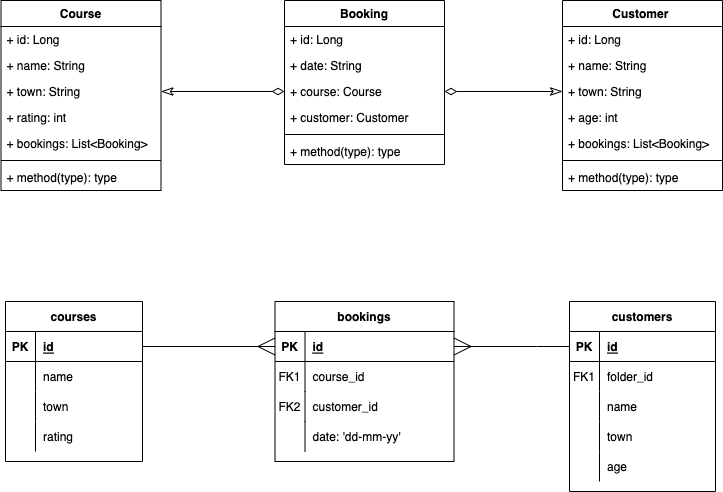

The diagram above was exported from draw.io. Its source (the exported page's mxGraphModel, read from the mxfile embedded in the PNG):
<mxGraphModel dx="946" dy="918" grid="0" gridSize="10" guides="1" tooltips="1" connect="1" arrows="1" fold="1" page="0" pageScale="1" pageWidth="850" pageHeight="1100" math="0" shadow="0" extFonts="Permanent Marker^https://fonts.googleapis.com/css?family=Permanent+Marker">
  <root>
    <mxCell id="0" />
    <mxCell id="1" parent="0" />
    <mxCell id="C-vyLk0tnHw3VtMMgP7b-2" value="bookings" style="shape=table;startSize=30;container=1;collapsible=1;childLayout=tableLayout;fixedRows=1;rowLines=0;fontStyle=1;align=center;resizeLast=1;" parent="1" vertex="1">
      <mxGeometry x="310.5" y="-87" width="179" height="160" as="geometry" />
    </mxCell>
    <mxCell id="C-vyLk0tnHw3VtMMgP7b-3" value="" style="shape=partialRectangle;collapsible=0;dropTarget=0;pointerEvents=0;fillColor=none;points=[[0,0.5],[1,0.5]];portConstraint=eastwest;top=0;left=0;right=0;bottom=1;" parent="C-vyLk0tnHw3VtMMgP7b-2" vertex="1">
      <mxGeometry y="30" width="179" height="30" as="geometry" />
    </mxCell>
    <mxCell id="C-vyLk0tnHw3VtMMgP7b-4" value="PK" style="shape=partialRectangle;overflow=hidden;connectable=0;fillColor=none;top=0;left=0;bottom=0;right=0;fontStyle=1;" parent="C-vyLk0tnHw3VtMMgP7b-3" vertex="1">
      <mxGeometry width="30" height="30" as="geometry">
        <mxRectangle width="30" height="30" as="alternateBounds" />
      </mxGeometry>
    </mxCell>
    <mxCell id="C-vyLk0tnHw3VtMMgP7b-5" value="id" style="shape=partialRectangle;overflow=hidden;connectable=0;fillColor=none;top=0;left=0;bottom=0;right=0;align=left;spacingLeft=6;fontStyle=5;" parent="C-vyLk0tnHw3VtMMgP7b-3" vertex="1">
      <mxGeometry x="30" width="149" height="30" as="geometry">
        <mxRectangle width="149" height="30" as="alternateBounds" />
      </mxGeometry>
    </mxCell>
    <mxCell id="C-vyLk0tnHw3VtMMgP7b-6" value="" style="shape=partialRectangle;collapsible=0;dropTarget=0;pointerEvents=0;fillColor=none;points=[[0,0.5],[1,0.5]];portConstraint=eastwest;top=0;left=0;right=0;bottom=0;" parent="C-vyLk0tnHw3VtMMgP7b-2" vertex="1">
      <mxGeometry y="60" width="179" height="30" as="geometry" />
    </mxCell>
    <mxCell id="C-vyLk0tnHw3VtMMgP7b-7" value="FK1" style="shape=partialRectangle;overflow=hidden;connectable=0;fillColor=none;top=0;left=0;bottom=0;right=0;" parent="C-vyLk0tnHw3VtMMgP7b-6" vertex="1">
      <mxGeometry width="30" height="30" as="geometry">
        <mxRectangle width="30" height="30" as="alternateBounds" />
      </mxGeometry>
    </mxCell>
    <mxCell id="C-vyLk0tnHw3VtMMgP7b-8" value="course_id" style="shape=partialRectangle;overflow=hidden;connectable=0;fillColor=none;top=0;left=0;bottom=0;right=0;align=left;spacingLeft=6;" parent="C-vyLk0tnHw3VtMMgP7b-6" vertex="1">
      <mxGeometry x="30" width="149" height="30" as="geometry">
        <mxRectangle width="149" height="30" as="alternateBounds" />
      </mxGeometry>
    </mxCell>
    <mxCell id="psLtoZS-efFEjz9n_YI2-30" value="" style="shape=partialRectangle;collapsible=0;dropTarget=0;pointerEvents=0;fillColor=none;points=[[0,0.5],[1,0.5]];portConstraint=eastwest;top=0;left=0;right=0;bottom=0;" parent="C-vyLk0tnHw3VtMMgP7b-2" vertex="1">
      <mxGeometry y="90" width="179" height="30" as="geometry" />
    </mxCell>
    <mxCell id="psLtoZS-efFEjz9n_YI2-31" value="FK2" style="shape=partialRectangle;overflow=hidden;connectable=0;fillColor=none;top=0;left=0;bottom=0;right=0;" parent="psLtoZS-efFEjz9n_YI2-30" vertex="1">
      <mxGeometry width="30" height="30" as="geometry">
        <mxRectangle width="30" height="30" as="alternateBounds" />
      </mxGeometry>
    </mxCell>
    <mxCell id="psLtoZS-efFEjz9n_YI2-32" value="customer_id" style="shape=partialRectangle;overflow=hidden;connectable=0;fillColor=none;top=0;left=0;bottom=0;right=0;align=left;spacingLeft=6;" parent="psLtoZS-efFEjz9n_YI2-30" vertex="1">
      <mxGeometry x="30" width="149" height="30" as="geometry">
        <mxRectangle width="149" height="30" as="alternateBounds" />
      </mxGeometry>
    </mxCell>
    <mxCell id="mufOZvQYt7bgq3WNXKF6-8" value="" style="shape=partialRectangle;collapsible=0;dropTarget=0;pointerEvents=0;fillColor=none;points=[[0,0.5],[1,0.5]];portConstraint=eastwest;top=0;left=0;right=0;bottom=0;" vertex="1" parent="C-vyLk0tnHw3VtMMgP7b-2">
      <mxGeometry y="120" width="179" height="30" as="geometry" />
    </mxCell>
    <mxCell id="mufOZvQYt7bgq3WNXKF6-9" value="" style="shape=partialRectangle;overflow=hidden;connectable=0;fillColor=none;top=0;left=0;bottom=0;right=0;" vertex="1" parent="mufOZvQYt7bgq3WNXKF6-8">
      <mxGeometry width="30" height="30" as="geometry">
        <mxRectangle width="30" height="30" as="alternateBounds" />
      </mxGeometry>
    </mxCell>
    <mxCell id="mufOZvQYt7bgq3WNXKF6-10" value="date: 'dd-mm-yy'" style="shape=partialRectangle;overflow=hidden;connectable=0;fillColor=none;top=0;left=0;bottom=0;right=0;align=left;spacingLeft=6;" vertex="1" parent="mufOZvQYt7bgq3WNXKF6-8">
      <mxGeometry x="30" width="149" height="30" as="geometry">
        <mxRectangle width="149" height="30" as="alternateBounds" />
      </mxGeometry>
    </mxCell>
    <mxCell id="C-vyLk0tnHw3VtMMgP7b-13" value="courses" style="shape=table;startSize=30;container=1;collapsible=1;childLayout=tableLayout;fixedRows=1;rowLines=0;fontStyle=1;align=center;resizeLast=1;" parent="1" vertex="1">
      <mxGeometry x="41" y="-87" width="137" height="160" as="geometry" />
    </mxCell>
    <mxCell id="C-vyLk0tnHw3VtMMgP7b-14" value="" style="shape=partialRectangle;collapsible=0;dropTarget=0;pointerEvents=0;fillColor=none;points=[[0,0.5],[1,0.5]];portConstraint=eastwest;top=0;left=0;right=0;bottom=1;" parent="C-vyLk0tnHw3VtMMgP7b-13" vertex="1">
      <mxGeometry y="30" width="137" height="30" as="geometry" />
    </mxCell>
    <mxCell id="C-vyLk0tnHw3VtMMgP7b-15" value="PK" style="shape=partialRectangle;overflow=hidden;connectable=0;fillColor=none;top=0;left=0;bottom=0;right=0;fontStyle=1;" parent="C-vyLk0tnHw3VtMMgP7b-14" vertex="1">
      <mxGeometry width="30" height="30" as="geometry">
        <mxRectangle width="30" height="30" as="alternateBounds" />
      </mxGeometry>
    </mxCell>
    <mxCell id="C-vyLk0tnHw3VtMMgP7b-16" value="id" style="shape=partialRectangle;overflow=hidden;connectable=0;fillColor=none;top=0;left=0;bottom=0;right=0;align=left;spacingLeft=6;fontStyle=5;" parent="C-vyLk0tnHw3VtMMgP7b-14" vertex="1">
      <mxGeometry x="30" width="107" height="30" as="geometry">
        <mxRectangle width="107" height="30" as="alternateBounds" />
      </mxGeometry>
    </mxCell>
    <mxCell id="C-vyLk0tnHw3VtMMgP7b-17" value="" style="shape=partialRectangle;collapsible=0;dropTarget=0;pointerEvents=0;fillColor=none;points=[[0,0.5],[1,0.5]];portConstraint=eastwest;top=0;left=0;right=0;bottom=0;" parent="C-vyLk0tnHw3VtMMgP7b-13" vertex="1">
      <mxGeometry y="60" width="137" height="30" as="geometry" />
    </mxCell>
    <mxCell id="C-vyLk0tnHw3VtMMgP7b-18" value="" style="shape=partialRectangle;overflow=hidden;connectable=0;fillColor=none;top=0;left=0;bottom=0;right=0;" parent="C-vyLk0tnHw3VtMMgP7b-17" vertex="1">
      <mxGeometry width="30" height="30" as="geometry">
        <mxRectangle width="30" height="30" as="alternateBounds" />
      </mxGeometry>
    </mxCell>
    <mxCell id="C-vyLk0tnHw3VtMMgP7b-19" value="name" style="shape=partialRectangle;overflow=hidden;connectable=0;fillColor=none;top=0;left=0;bottom=0;right=0;align=left;spacingLeft=6;" parent="C-vyLk0tnHw3VtMMgP7b-17" vertex="1">
      <mxGeometry x="30" width="107" height="30" as="geometry">
        <mxRectangle width="107" height="30" as="alternateBounds" />
      </mxGeometry>
    </mxCell>
    <mxCell id="mufOZvQYt7bgq3WNXKF6-2" value="" style="shape=partialRectangle;collapsible=0;dropTarget=0;pointerEvents=0;fillColor=none;points=[[0,0.5],[1,0.5]];portConstraint=eastwest;top=0;left=0;right=0;bottom=0;" vertex="1" parent="C-vyLk0tnHw3VtMMgP7b-13">
      <mxGeometry y="90" width="137" height="30" as="geometry" />
    </mxCell>
    <mxCell id="mufOZvQYt7bgq3WNXKF6-3" value="    " style="shape=partialRectangle;overflow=hidden;connectable=0;fillColor=none;top=0;left=0;bottom=0;right=0;" vertex="1" parent="mufOZvQYt7bgq3WNXKF6-2">
      <mxGeometry width="30" height="30" as="geometry">
        <mxRectangle width="30" height="30" as="alternateBounds" />
      </mxGeometry>
    </mxCell>
    <mxCell id="mufOZvQYt7bgq3WNXKF6-4" value="town" style="shape=partialRectangle;overflow=hidden;connectable=0;fillColor=none;top=0;left=0;bottom=0;right=0;align=left;spacingLeft=6;" vertex="1" parent="mufOZvQYt7bgq3WNXKF6-2">
      <mxGeometry x="30" width="107" height="30" as="geometry">
        <mxRectangle width="107" height="30" as="alternateBounds" />
      </mxGeometry>
    </mxCell>
    <mxCell id="mufOZvQYt7bgq3WNXKF6-5" value="" style="shape=partialRectangle;collapsible=0;dropTarget=0;pointerEvents=0;fillColor=none;points=[[0,0.5],[1,0.5]];portConstraint=eastwest;top=0;left=0;right=0;bottom=0;" vertex="1" parent="C-vyLk0tnHw3VtMMgP7b-13">
      <mxGeometry y="120" width="137" height="30" as="geometry" />
    </mxCell>
    <mxCell id="mufOZvQYt7bgq3WNXKF6-6" value="" style="shape=partialRectangle;overflow=hidden;connectable=0;fillColor=none;top=0;left=0;bottom=0;right=0;" vertex="1" parent="mufOZvQYt7bgq3WNXKF6-5">
      <mxGeometry width="30" height="30" as="geometry">
        <mxRectangle width="30" height="30" as="alternateBounds" />
      </mxGeometry>
    </mxCell>
    <mxCell id="mufOZvQYt7bgq3WNXKF6-7" value="rating" style="shape=partialRectangle;overflow=hidden;connectable=0;fillColor=none;top=0;left=0;bottom=0;right=0;align=left;spacingLeft=6;" vertex="1" parent="mufOZvQYt7bgq3WNXKF6-5">
      <mxGeometry x="30" width="107" height="30" as="geometry">
        <mxRectangle width="107" height="30" as="alternateBounds" />
      </mxGeometry>
    </mxCell>
    <mxCell id="mufOZvQYt7bgq3WNXKF6-32" style="edgeStyle=orthogonalEdgeStyle;rounded=0;orthogonalLoop=1;jettySize=auto;html=1;entryX=1;entryY=0.5;entryDx=0;entryDy=0;endArrow=ERmany;endFill=0;endSize=15;" edge="1" parent="1" source="C-vyLk0tnHw3VtMMgP7b-23" target="C-vyLk0tnHw3VtMMgP7b-3">
      <mxGeometry relative="1" as="geometry">
        <Array as="points">
          <mxPoint x="572" y="-42" />
          <mxPoint x="572" y="-42" />
        </Array>
      </mxGeometry>
    </mxCell>
    <mxCell id="C-vyLk0tnHw3VtMMgP7b-23" value="customers" style="shape=table;startSize=30;container=1;collapsible=1;childLayout=tableLayout;fixedRows=1;rowLines=0;fontStyle=1;align=center;resizeLast=1;" parent="1" vertex="1">
      <mxGeometry x="605" y="-87" width="146" height="190" as="geometry" />
    </mxCell>
    <mxCell id="C-vyLk0tnHw3VtMMgP7b-24" value="" style="shape=partialRectangle;collapsible=0;dropTarget=0;pointerEvents=0;fillColor=none;points=[[0,0.5],[1,0.5]];portConstraint=eastwest;top=0;left=0;right=0;bottom=1;" parent="C-vyLk0tnHw3VtMMgP7b-23" vertex="1">
      <mxGeometry y="30" width="146" height="30" as="geometry" />
    </mxCell>
    <mxCell id="C-vyLk0tnHw3VtMMgP7b-25" value="PK" style="shape=partialRectangle;overflow=hidden;connectable=0;fillColor=none;top=0;left=0;bottom=0;right=0;fontStyle=1;" parent="C-vyLk0tnHw3VtMMgP7b-24" vertex="1">
      <mxGeometry width="30" height="30" as="geometry">
        <mxRectangle width="30" height="30" as="alternateBounds" />
      </mxGeometry>
    </mxCell>
    <mxCell id="C-vyLk0tnHw3VtMMgP7b-26" value="id" style="shape=partialRectangle;overflow=hidden;connectable=0;fillColor=none;top=0;left=0;bottom=0;right=0;align=left;spacingLeft=6;fontStyle=5;" parent="C-vyLk0tnHw3VtMMgP7b-24" vertex="1">
      <mxGeometry x="30" width="116" height="30" as="geometry">
        <mxRectangle width="116" height="30" as="alternateBounds" />
      </mxGeometry>
    </mxCell>
    <mxCell id="psLtoZS-efFEjz9n_YI2-24" value="" style="shape=partialRectangle;collapsible=0;dropTarget=0;pointerEvents=0;fillColor=none;points=[[0,0.5],[1,0.5]];portConstraint=eastwest;top=0;left=0;right=0;bottom=0;" parent="C-vyLk0tnHw3VtMMgP7b-23" vertex="1">
      <mxGeometry y="60" width="146" height="30" as="geometry" />
    </mxCell>
    <mxCell id="psLtoZS-efFEjz9n_YI2-25" value="FK1" style="shape=partialRectangle;overflow=hidden;connectable=0;fillColor=none;top=0;left=0;bottom=0;right=0;" parent="psLtoZS-efFEjz9n_YI2-24" vertex="1">
      <mxGeometry width="30" height="30" as="geometry">
        <mxRectangle width="30" height="30" as="alternateBounds" />
      </mxGeometry>
    </mxCell>
    <mxCell id="psLtoZS-efFEjz9n_YI2-26" value="folder_id" style="shape=partialRectangle;overflow=hidden;connectable=0;fillColor=none;top=0;left=0;bottom=0;right=0;align=left;spacingLeft=6;" parent="psLtoZS-efFEjz9n_YI2-24" vertex="1">
      <mxGeometry x="30" width="116" height="30" as="geometry">
        <mxRectangle width="116" height="30" as="alternateBounds" />
      </mxGeometry>
    </mxCell>
    <mxCell id="psLtoZS-efFEjz9n_YI2-27" value="" style="shape=partialRectangle;collapsible=0;dropTarget=0;pointerEvents=0;fillColor=none;points=[[0,0.5],[1,0.5]];portConstraint=eastwest;top=0;left=0;right=0;bottom=0;" parent="C-vyLk0tnHw3VtMMgP7b-23" vertex="1">
      <mxGeometry y="90" width="146" height="30" as="geometry" />
    </mxCell>
    <mxCell id="psLtoZS-efFEjz9n_YI2-28" value="" style="shape=partialRectangle;overflow=hidden;connectable=0;fillColor=none;top=0;left=0;bottom=0;right=0;" parent="psLtoZS-efFEjz9n_YI2-27" vertex="1">
      <mxGeometry width="30" height="30" as="geometry">
        <mxRectangle width="30" height="30" as="alternateBounds" />
      </mxGeometry>
    </mxCell>
    <mxCell id="psLtoZS-efFEjz9n_YI2-29" value="name" style="shape=partialRectangle;overflow=hidden;connectable=0;fillColor=none;top=0;left=0;bottom=0;right=0;align=left;spacingLeft=6;" parent="psLtoZS-efFEjz9n_YI2-27" vertex="1">
      <mxGeometry x="30" width="116" height="30" as="geometry">
        <mxRectangle width="116" height="30" as="alternateBounds" />
      </mxGeometry>
    </mxCell>
    <mxCell id="psLtoZS-efFEjz9n_YI2-6" value="" style="shape=partialRectangle;collapsible=0;dropTarget=0;pointerEvents=0;fillColor=none;points=[[0,0.5],[1,0.5]];portConstraint=eastwest;top=0;left=0;right=0;bottom=0;" parent="C-vyLk0tnHw3VtMMgP7b-23" vertex="1">
      <mxGeometry y="120" width="146" height="30" as="geometry" />
    </mxCell>
    <mxCell id="psLtoZS-efFEjz9n_YI2-7" value="" style="shape=partialRectangle;overflow=hidden;connectable=0;fillColor=none;top=0;left=0;bottom=0;right=0;" parent="psLtoZS-efFEjz9n_YI2-6" vertex="1">
      <mxGeometry width="30" height="30" as="geometry">
        <mxRectangle width="30" height="30" as="alternateBounds" />
      </mxGeometry>
    </mxCell>
    <mxCell id="psLtoZS-efFEjz9n_YI2-8" value="town" style="shape=partialRectangle;overflow=hidden;connectable=0;fillColor=none;top=0;left=0;bottom=0;right=0;align=left;spacingLeft=6;" parent="psLtoZS-efFEjz9n_YI2-6" vertex="1">
      <mxGeometry x="30" width="116" height="30" as="geometry">
        <mxRectangle width="116" height="30" as="alternateBounds" />
      </mxGeometry>
    </mxCell>
    <mxCell id="psLtoZS-efFEjz9n_YI2-9" value="" style="shape=partialRectangle;collapsible=0;dropTarget=0;pointerEvents=0;fillColor=none;points=[[0,0.5],[1,0.5]];portConstraint=eastwest;top=0;left=0;right=0;bottom=0;" parent="C-vyLk0tnHw3VtMMgP7b-23" vertex="1">
      <mxGeometry y="150" width="146" height="30" as="geometry" />
    </mxCell>
    <mxCell id="psLtoZS-efFEjz9n_YI2-10" value="    " style="shape=partialRectangle;overflow=hidden;connectable=0;fillColor=none;top=0;left=0;bottom=0;right=0;" parent="psLtoZS-efFEjz9n_YI2-9" vertex="1">
      <mxGeometry width="30" height="30" as="geometry">
        <mxRectangle width="30" height="30" as="alternateBounds" />
      </mxGeometry>
    </mxCell>
    <mxCell id="psLtoZS-efFEjz9n_YI2-11" value="age" style="shape=partialRectangle;overflow=hidden;connectable=0;fillColor=none;top=0;left=0;bottom=0;right=0;align=left;spacingLeft=6;" parent="psLtoZS-efFEjz9n_YI2-9" vertex="1">
      <mxGeometry x="30" width="116" height="30" as="geometry">
        <mxRectangle width="116" height="30" as="alternateBounds" />
      </mxGeometry>
    </mxCell>
    <mxCell id="mufOZvQYt7bgq3WNXKF6-11" value="Course" style="swimlane;fontStyle=1;align=center;verticalAlign=top;childLayout=stackLayout;horizontal=1;startSize=26;horizontalStack=0;resizeParent=1;resizeParentMax=0;resizeLast=0;collapsible=1;marginBottom=0;" vertex="1" parent="1">
      <mxGeometry x="36.5" y="-388" width="160" height="190" as="geometry" />
    </mxCell>
    <mxCell id="mufOZvQYt7bgq3WNXKF6-12" value="+ id: Long" style="text;strokeColor=none;fillColor=none;align=left;verticalAlign=top;spacingLeft=4;spacingRight=4;overflow=hidden;rotatable=0;points=[[0,0.5],[1,0.5]];portConstraint=eastwest;" vertex="1" parent="mufOZvQYt7bgq3WNXKF6-11">
      <mxGeometry y="26" width="160" height="26" as="geometry" />
    </mxCell>
    <mxCell id="mufOZvQYt7bgq3WNXKF6-15" value="+ name: String" style="text;strokeColor=none;fillColor=none;align=left;verticalAlign=top;spacingLeft=4;spacingRight=4;overflow=hidden;rotatable=0;points=[[0,0.5],[1,0.5]];portConstraint=eastwest;" vertex="1" parent="mufOZvQYt7bgq3WNXKF6-11">
      <mxGeometry y="52" width="160" height="26" as="geometry" />
    </mxCell>
    <mxCell id="mufOZvQYt7bgq3WNXKF6-16" value="+ town: String" style="text;strokeColor=none;fillColor=none;align=left;verticalAlign=top;spacingLeft=4;spacingRight=4;overflow=hidden;rotatable=0;points=[[0,0.5],[1,0.5]];portConstraint=eastwest;" vertex="1" parent="mufOZvQYt7bgq3WNXKF6-11">
      <mxGeometry y="78" width="160" height="26" as="geometry" />
    </mxCell>
    <mxCell id="mufOZvQYt7bgq3WNXKF6-17" value="+ rating: int" style="text;strokeColor=none;fillColor=none;align=left;verticalAlign=top;spacingLeft=4;spacingRight=4;overflow=hidden;rotatable=0;points=[[0,0.5],[1,0.5]];portConstraint=eastwest;" vertex="1" parent="mufOZvQYt7bgq3WNXKF6-11">
      <mxGeometry y="104" width="160" height="26" as="geometry" />
    </mxCell>
    <mxCell id="mufOZvQYt7bgq3WNXKF6-18" value="+ bookings: List&lt;Booking&gt;" style="text;strokeColor=none;fillColor=none;align=left;verticalAlign=top;spacingLeft=4;spacingRight=4;overflow=hidden;rotatable=0;points=[[0,0.5],[1,0.5]];portConstraint=eastwest;" vertex="1" parent="mufOZvQYt7bgq3WNXKF6-11">
      <mxGeometry y="130" width="160" height="26" as="geometry" />
    </mxCell>
    <mxCell id="mufOZvQYt7bgq3WNXKF6-13" value="" style="line;strokeWidth=1;fillColor=none;align=left;verticalAlign=middle;spacingTop=-1;spacingLeft=3;spacingRight=3;rotatable=0;labelPosition=right;points=[];portConstraint=eastwest;" vertex="1" parent="mufOZvQYt7bgq3WNXKF6-11">
      <mxGeometry y="156" width="160" height="8" as="geometry" />
    </mxCell>
    <mxCell id="mufOZvQYt7bgq3WNXKF6-14" value="+ method(type): type" style="text;strokeColor=none;fillColor=none;align=left;verticalAlign=top;spacingLeft=4;spacingRight=4;overflow=hidden;rotatable=0;points=[[0,0.5],[1,0.5]];portConstraint=eastwest;" vertex="1" parent="mufOZvQYt7bgq3WNXKF6-11">
      <mxGeometry y="164" width="160" height="26" as="geometry" />
    </mxCell>
    <mxCell id="mufOZvQYt7bgq3WNXKF6-19" value="Customer " style="swimlane;fontStyle=1;align=center;verticalAlign=top;childLayout=stackLayout;horizontal=1;startSize=26;horizontalStack=0;resizeParent=1;resizeParentMax=0;resizeLast=0;collapsible=1;marginBottom=0;" vertex="1" parent="1">
      <mxGeometry x="598" y="-388" width="160" height="190" as="geometry" />
    </mxCell>
    <mxCell id="mufOZvQYt7bgq3WNXKF6-20" value="+ id: Long" style="text;strokeColor=none;fillColor=none;align=left;verticalAlign=top;spacingLeft=4;spacingRight=4;overflow=hidden;rotatable=0;points=[[0,0.5],[1,0.5]];portConstraint=eastwest;" vertex="1" parent="mufOZvQYt7bgq3WNXKF6-19">
      <mxGeometry y="26" width="160" height="26" as="geometry" />
    </mxCell>
    <mxCell id="mufOZvQYt7bgq3WNXKF6-23" value="+ name: String" style="text;strokeColor=none;fillColor=none;align=left;verticalAlign=top;spacingLeft=4;spacingRight=4;overflow=hidden;rotatable=0;points=[[0,0.5],[1,0.5]];portConstraint=eastwest;" vertex="1" parent="mufOZvQYt7bgq3WNXKF6-19">
      <mxGeometry y="52" width="160" height="26" as="geometry" />
    </mxCell>
    <mxCell id="mufOZvQYt7bgq3WNXKF6-24" value="+ town: String" style="text;strokeColor=none;fillColor=none;align=left;verticalAlign=top;spacingLeft=4;spacingRight=4;overflow=hidden;rotatable=0;points=[[0,0.5],[1,0.5]];portConstraint=eastwest;" vertex="1" parent="mufOZvQYt7bgq3WNXKF6-19">
      <mxGeometry y="78" width="160" height="26" as="geometry" />
    </mxCell>
    <mxCell id="mufOZvQYt7bgq3WNXKF6-25" value="+ age: int" style="text;strokeColor=none;fillColor=none;align=left;verticalAlign=top;spacingLeft=4;spacingRight=4;overflow=hidden;rotatable=0;points=[[0,0.5],[1,0.5]];portConstraint=eastwest;" vertex="1" parent="mufOZvQYt7bgq3WNXKF6-19">
      <mxGeometry y="104" width="160" height="26" as="geometry" />
    </mxCell>
    <mxCell id="mufOZvQYt7bgq3WNXKF6-26" value="+ bookings: List&lt;Booking&gt;" style="text;strokeColor=none;fillColor=none;align=left;verticalAlign=top;spacingLeft=4;spacingRight=4;overflow=hidden;rotatable=0;points=[[0,0.5],[1,0.5]];portConstraint=eastwest;" vertex="1" parent="mufOZvQYt7bgq3WNXKF6-19">
      <mxGeometry y="130" width="160" height="26" as="geometry" />
    </mxCell>
    <mxCell id="mufOZvQYt7bgq3WNXKF6-21" value="" style="line;strokeWidth=1;fillColor=none;align=left;verticalAlign=middle;spacingTop=-1;spacingLeft=3;spacingRight=3;rotatable=0;labelPosition=right;points=[];portConstraint=eastwest;" vertex="1" parent="mufOZvQYt7bgq3WNXKF6-19">
      <mxGeometry y="156" width="160" height="8" as="geometry" />
    </mxCell>
    <mxCell id="mufOZvQYt7bgq3WNXKF6-22" value="+ method(type): type" style="text;strokeColor=none;fillColor=none;align=left;verticalAlign=top;spacingLeft=4;spacingRight=4;overflow=hidden;rotatable=0;points=[[0,0.5],[1,0.5]];portConstraint=eastwest;" vertex="1" parent="mufOZvQYt7bgq3WNXKF6-19">
      <mxGeometry y="164" width="160" height="26" as="geometry" />
    </mxCell>
    <mxCell id="mufOZvQYt7bgq3WNXKF6-27" value="Booking" style="swimlane;fontStyle=1;align=center;verticalAlign=top;childLayout=stackLayout;horizontal=1;startSize=26;horizontalStack=0;resizeParent=1;resizeParentMax=0;resizeLast=0;collapsible=1;marginBottom=0;" vertex="1" parent="1">
      <mxGeometry x="320" y="-388" width="160" height="164" as="geometry" />
    </mxCell>
    <mxCell id="mufOZvQYt7bgq3WNXKF6-28" value="+ id: Long" style="text;strokeColor=none;fillColor=none;align=left;verticalAlign=top;spacingLeft=4;spacingRight=4;overflow=hidden;rotatable=0;points=[[0,0.5],[1,0.5]];portConstraint=eastwest;" vertex="1" parent="mufOZvQYt7bgq3WNXKF6-27">
      <mxGeometry y="26" width="160" height="26" as="geometry" />
    </mxCell>
    <mxCell id="mufOZvQYt7bgq3WNXKF6-31" value="+ date: String" style="text;strokeColor=none;fillColor=none;align=left;verticalAlign=top;spacingLeft=4;spacingRight=4;overflow=hidden;rotatable=0;points=[[0,0.5],[1,0.5]];portConstraint=eastwest;" vertex="1" parent="mufOZvQYt7bgq3WNXKF6-27">
      <mxGeometry y="52" width="160" height="26" as="geometry" />
    </mxCell>
    <mxCell id="mufOZvQYt7bgq3WNXKF6-33" value="+ course: Course" style="text;strokeColor=none;fillColor=none;align=left;verticalAlign=top;spacingLeft=4;spacingRight=4;overflow=hidden;rotatable=0;points=[[0,0.5],[1,0.5]];portConstraint=eastwest;" vertex="1" parent="mufOZvQYt7bgq3WNXKF6-27">
      <mxGeometry y="78" width="160" height="26" as="geometry" />
    </mxCell>
    <mxCell id="mufOZvQYt7bgq3WNXKF6-34" value="+ customer: Customer" style="text;strokeColor=none;fillColor=none;align=left;verticalAlign=top;spacingLeft=4;spacingRight=4;overflow=hidden;rotatable=0;points=[[0,0.5],[1,0.5]];portConstraint=eastwest;" vertex="1" parent="mufOZvQYt7bgq3WNXKF6-27">
      <mxGeometry y="104" width="160" height="26" as="geometry" />
    </mxCell>
    <mxCell id="mufOZvQYt7bgq3WNXKF6-29" value="" style="line;strokeWidth=1;fillColor=none;align=left;verticalAlign=middle;spacingTop=-1;spacingLeft=3;spacingRight=3;rotatable=0;labelPosition=right;points=[];portConstraint=eastwest;" vertex="1" parent="mufOZvQYt7bgq3WNXKF6-27">
      <mxGeometry y="130" width="160" height="8" as="geometry" />
    </mxCell>
    <mxCell id="mufOZvQYt7bgq3WNXKF6-30" value="+ method(type): type" style="text;strokeColor=none;fillColor=none;align=left;verticalAlign=top;spacingLeft=4;spacingRight=4;overflow=hidden;rotatable=0;points=[[0,0.5],[1,0.5]];portConstraint=eastwest;" vertex="1" parent="mufOZvQYt7bgq3WNXKF6-27">
      <mxGeometry y="138" width="160" height="26" as="geometry" />
    </mxCell>
    <mxCell id="mufOZvQYt7bgq3WNXKF6-37" style="edgeStyle=orthogonalEdgeStyle;rounded=0;orthogonalLoop=1;jettySize=auto;html=1;entryX=0;entryY=0.5;entryDx=0;entryDy=0;startArrow=diamondThin;startFill=0;endArrow=classicThin;endFill=0;startSize=10;endSize=10;targetPerimeterSpacing=2;strokeWidth=1;" edge="1" parent="1" source="mufOZvQYt7bgq3WNXKF6-33" target="mufOZvQYt7bgq3WNXKF6-24">
      <mxGeometry relative="1" as="geometry" />
    </mxCell>
    <mxCell id="mufOZvQYt7bgq3WNXKF6-38" style="edgeStyle=orthogonalEdgeStyle;rounded=0;orthogonalLoop=1;jettySize=auto;html=1;entryX=1;entryY=0.5;entryDx=0;entryDy=0;startArrow=diamondThin;startFill=0;endArrow=classicThin;endFill=0;startSize=10;endSize=10;targetPerimeterSpacing=2;strokeWidth=1;" edge="1" parent="1" source="mufOZvQYt7bgq3WNXKF6-33" target="mufOZvQYt7bgq3WNXKF6-16">
      <mxGeometry relative="1" as="geometry" />
    </mxCell>
    <mxCell id="mufOZvQYt7bgq3WNXKF6-39" style="edgeStyle=orthogonalEdgeStyle;rounded=0;orthogonalLoop=1;jettySize=auto;html=1;entryX=0;entryY=0.5;entryDx=0;entryDy=0;startArrow=none;startFill=0;endArrow=ERmany;endFill=0;startSize=15;endSize=15;targetPerimeterSpacing=2;strokeWidth=1;" edge="1" parent="1" source="C-vyLk0tnHw3VtMMgP7b-14" target="C-vyLk0tnHw3VtMMgP7b-3">
      <mxGeometry relative="1" as="geometry" />
    </mxCell>
  </root>
</mxGraphModel>